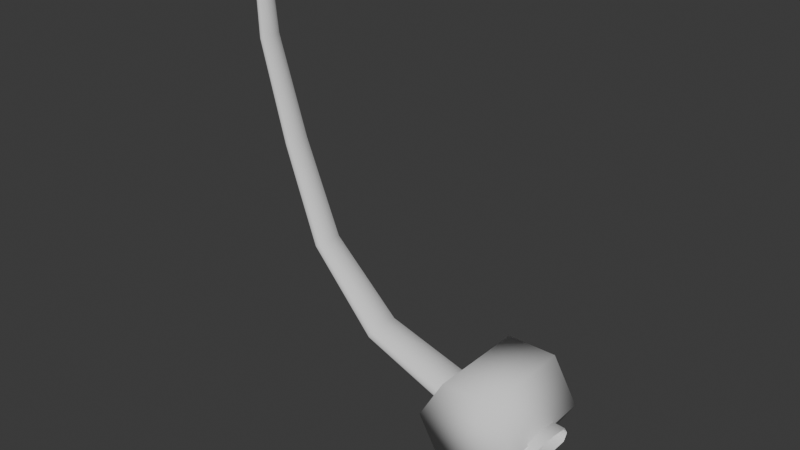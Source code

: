 # Source: WhaleBones.blend  (saved by Blender 4.4.30; exported with 4.5.12 LTS)
import bpy
from mathutils import Matrix  # noqa: F401  (used for matrix-valued properties, if any)

bpy.ops.wm.read_factory_settings(use_empty=True)
scene = bpy.context.scene
scene.name = 'Scene'

# ---- collections
col_collection = bpy.data.collections.new('Collection'); scene.collection.children.link(col_collection)

# ---- world
world_world = bpy.data.worlds.new('World'); scene.world = world_world
world_world.use_nodes = True; world_world.node_tree.nodes.clear()
_N = world_world.node_tree.nodes; _L = world_world.node_tree.links
n0 = _N.new('ShaderNodeOutputWorld'); n0.name = 'World Output'; n0.location = (300, 300)
n1 = _N.new('ShaderNodeBackground'); n1.name = 'Background'; n1.location = (10, 300)
n1.inputs[0].default_value = (0.05088, 0.05088, 0.05088, 1.0)
_L.new(n1.outputs[0], n0.inputs[0])
n0.is_active_output = True
world_world.color = (0.05088, 0.05088, 0.05088)
world_world.sun_shadow_jitter_overblur = 0.0

# ---- meshes
me_cylinder = bpy.data.meshes.new('Cylinder')
me_cylinder.from_pydata([(1.02, -1.0, -0.01958), (1.02, 1.0, -0.01958), (0.5196, -1.0, 0.8464), (0.5196, 1.0, 0.8464), (-0.4804, -1.0, 0.8464), (-0.4804, 1.0, 0.8464), (-0.9804, -1.0, -0.01958), (-0.9804, 1.0, -0.01958), (-0.4804, -1.0, -0.8856), (-0.4804, 1.0, -0.8856), (0.5196, -1.0, -0.8856), (0.5196, 1.0, -0.8856), (-0.2765, 0.5921, -0.9706), (-0.2765, -0.5921, -0.9706), (0.3156, -0.5921, -0.9706), (0.3156, 0.5921, -0.9706), (-0.1019, 0.3316, -1.971), (-0.1019, -0.3316, -1.971), (0.141, -0.3316, -1.971), (0.141, 0.3316, -1.971)], [], [(0, 1, 3, 2), (2, 3, 5, 4), (4, 5, 7, 6), (6, 7, 9, 8), (3, 1, 11, 9, 7, 5), (11, 10, 14, 15), (10, 11, 1, 0), (0, 2, 4, 6, 8, 10), (12, 15, 19, 16), (10, 8, 13, 14), (9, 11, 15, 12), (8, 9, 12, 13), (17, 16, 19, 18), (13, 12, 16, 17), (15, 14, 18, 19), (14, 13, 17, 18)])
me_cylinder.polygons.foreach_set('use_smooth', [True] * 16)
_uv = me_cylinder.uv_layers.new(name='UVMap')
_uv.uv.foreach_set('vector', [1.0, 0.5, 1.0, 1.0, 0.8333, 1.0, 0.8333, 0.5, 0.8333, 0.5, 0.8333, 1.0, 0.6667, 1.0, 0.6667, 0.5, 0.6667, 0.5, 0.6667, 1.0, 0.5, 1.0, 0.5, 0.5, 0.5, 0.5, 0.5, 1.0, 0.3333, 1.0, 0.3333, 0.5, 0.4578, 0.37, 0.25, 0.49, 0.04215, 0.37, 0.04215, 0.13, 0.25, 0.01, 0.4578, 0.13, 0.1667, 1.0, 0.1667, 0.5, 0.1667, 0.5, 0.1667, 1.0, 0.1667, 0.5, 0.1667, 1.0, -8.941e-08, 1.0, -8.941e-08, 0.5, 0.75, 0.49, 0.9578, 0.37, 0.9578, 0.13, 0.75, 0.01, 0.5422, 0.13, 0.5422, 0.37, 0.04215, 0.13, 0.04215, 0.37, 0.04215, 0.37, 0.04215, 0.13, 0.5422, 0.37, 0.5422, 0.13, 0.5422, 0.13, 0.5422, 0.37, 0.04215, 0.13, 0.04215, 0.37, 0.04215, 0.37, 0.04215, 0.13, 0.3333, 0.5, 0.3333, 1.0, 0.3333, 1.0, 0.3333, 0.5, 0.3333, 0.5, 0.3333, 1.0, 0.1667, 1.0, 0.1667, 0.5, 0.3333, 0.5, 0.3333, 1.0, 0.3333, 1.0, 0.3333, 0.5, 0.1667, 1.0, 0.1667, 0.5, 0.1667, 0.5, 0.1667, 1.0, 0.5422, 0.37, 0.5422, 0.13, 0.5422, 0.13, 0.5422, 0.37])
me_cylinder.update()
me_cube_002 = bpy.data.meshes.new('Cube.002')
me_cube_002.from_pydata([(-1.003, -0.9415, -0.3326), (-1.003, -0.9415, 0.3326), (-1.003, 0.9415, -0.3326), (-1.003, 0.9415, 0.3326), (1.003, -0.9415, -0.3326), (1.003, -0.9415, 0.3326), (1.003, 0.9415, -0.3326), (1.003, 0.9415, 0.3326), (-1.003, 5.168e-09, -0.3992), (-1.003, 5.168e-09, 0.3992), (1.003, 5.168e-09, -0.3992), (1.003, 5.168e-09, 0.3992), (-1.003, -1.13, 0.0), (-1.003, 1.13, 0.0), (1.003, 1.13, 0.0), (1.003, -1.13, 0.0)], [], [(13, 3, 7, 14), (15, 5, 1, 12), (8, 10, 4, 0), (11, 9, 1, 5), (7, 3, 9, 11), (2, 6, 10, 8), (4, 15, 12, 0), (2, 13, 14, 6)])
me_cube_002.polygons.foreach_set('use_smooth', [True] * 8)
_uv = me_cube_002.uv_layers.new(name='UVMap')
_uv.uv.foreach_set('vector', [0.5, 0.25, 0.625, 0.25, 0.625, 0.5, 0.5, 0.5, 0.5, 0.75, 0.625, 0.75, 0.625, 1.0, 0.5, 1.0, 0.125, 0.625, 0.375, 0.625, 0.375, 0.75, 0.125, 0.75, 0.625, 0.625, 0.875, 0.625, 0.875, 0.75, 0.625, 0.75, 0.625, 0.5, 0.875, 0.5, 0.875, 0.625, 0.625, 0.625, 0.125, 0.5, 0.375, 0.5, 0.375, 0.625, 0.125, 0.625, 0.375, 0.75, 0.5, 0.75, 0.5, 1.0, 0.375, 1.0, 0.375, 0.25, 0.5, 0.25, 0.5, 0.5, 0.375, 0.5])
me_cube_002.update()

# ---- curves / text
cu_b_ziercurve = bpy.data.curves.new('BézierCurve', 'CURVE')
cu_b_ziercurve.dimensions = '3D'
_sp = cu_b_ziercurve.splines.new('BEZIER'); _sp.bezier_points.add(2)
_sp.bezier_points.foreach_set('co', [-1.767, 0.1927, 4.766, 0.1818, 0.1883, -1.186, 3.756, 0.1875, -2.57])
_sp.bezier_points.foreach_set('handle_left', [-1.352, 0.196, 5.338, -0.5249, 0.181, -0.3637, 2.798, 0.2188, -2.562])
_sp.bezier_points.foreach_set('handle_right', [-1.988, 0.191, 4.462, 0.8885, 0.1956, -2.007, 4.715, 0.1563, -2.577])
for _p, _l, _r in zip(_sp.bezier_points, ['ALIGNED', 'ALIGNED', 'ALIGNED'], ['ALIGNED', 'ALIGNED', 'ALIGNED']): _p.handle_left_type = _l; _p.handle_right_type = _r
_sp.bezier_points.foreach_set('radius', [0.1568, 0.2866, 0.4327])
_sp.order_u = 0
_sp.order_v = 0
cu_b_ziercurve.use_path = True
cu_b_ziercurve.fill_mode = 'FULL'

# ---- objects
ob_cylinder = bpy.data.objects.new('Cylinder', me_cylinder)
ob_b_ziercurve = bpy.data.objects.new('BézierCurve', cu_b_ziercurve)
ob_non_destructive_whale_bone = bpy.data.objects.new('non-destructive-whale-bone', me_cube_002)

# ---- transforms, parenting, visibility, modifiers, constraints
ob_cylinder.location = (0.0, 0.0, 0.0)
ob_b_ziercurve.location = (-3.79, -0.1871, 2.524)
ob_non_destructive_whale_bone.location = (-3.329, -3.525e-07, 2.624)
_m = ob_non_destructive_whale_bone.modifiers.new('Array', 'ARRAY')
_m.fit_type = 'FIT_CURVE'
_m.curve = ob_b_ziercurve
_m.use_merge_vertices = True
_m = ob_non_destructive_whale_bone.modifiers.new('Curve', 'CURVE')
_m.object = ob_b_ziercurve

# ---- collection membership
col_collection.objects.link(ob_cylinder)
col_collection.objects.link(ob_b_ziercurve)
col_collection.objects.link(ob_non_destructive_whale_bone)

# ---- scene / render settings (as saved in the file)
scene.frame_start = 1; scene.frame_end = 250; scene.frame_set(1)
scene.render.engine = 'BLENDER_EEVEE_NEXT'
bpy.context.view_layer.update()

# ---- added for rendering (the .blend has no active camera and no usable light): camera, sun
cam_auto = bpy.data.cameras.new('AutoCamera')
cam_auto.lens = 50.0
cam_auto.sensor_width = 36.0
cam_auto.clip_end = 1000.0
ob_auto_camera = bpy.data.objects.new('AutoCamera', cam_auto)
scene.collection.objects.link(ob_auto_camera)
ob_auto_camera.location = (9.06958, -13.6052, 12.0209)
ob_auto_camera.rotation_euler = (1.09748, -7.21219e-08, 0.694738)
scene.camera = ob_auto_camera
light_auto_sun = bpy.data.lights.new('AutoSun', 'SUN')
light_auto_sun.energy = 3.0
light_auto_sun.angle = 0.0523599
ob_auto_sun = bpy.data.objects.new('AutoSun', light_auto_sun)
scene.collection.objects.link(ob_auto_sun)
ob_auto_sun.rotation_euler = (0.872665, 0.174533, 0.523599)
bpy.context.view_layer.update()

